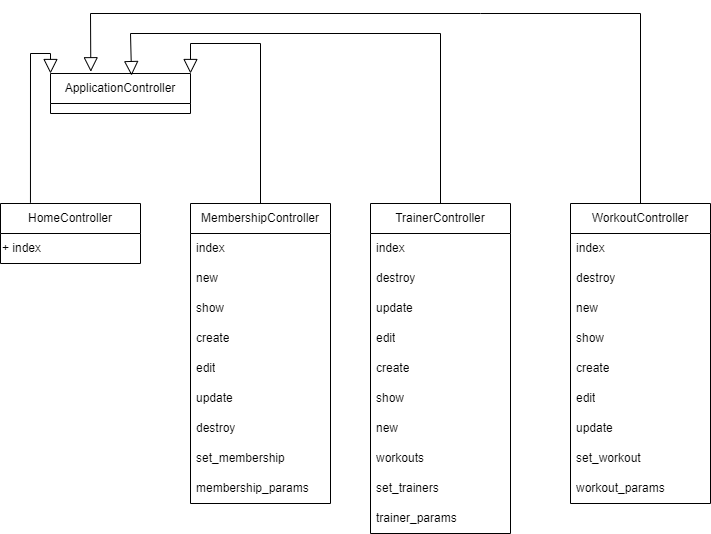

The diagram above was exported from draw.io. Its source (the exported page's mxGraphModel, read from the mxfile embedded in the PNG):
<mxGraphModel dx="1258" dy="695" grid="1" gridSize="10" guides="1" tooltips="1" connect="1" arrows="1" fold="1" page="1" pageScale="1" pageWidth="827" pageHeight="1169" math="0" shadow="0">
  <root>
    <mxCell id="0" />
    <mxCell id="1" parent="0" />
    <mxCell id="jc-Nmn-pxEQXAA5ayzrP-1" value="MembershipController" style="swimlane;fontStyle=0;childLayout=stackLayout;horizontal=1;startSize=30;horizontalStack=0;resizeParent=1;resizeParentMax=0;resizeLast=0;collapsible=1;marginBottom=0;whiteSpace=wrap;html=1;" vertex="1" parent="1">
      <mxGeometry x="230" y="230" width="140" height="300" as="geometry" />
    </mxCell>
    <mxCell id="jc-Nmn-pxEQXAA5ayzrP-2" value="&lt;div style=&quot;line-height: 19px; white-space: pre;&quot;&gt;&lt;font face=&quot;Helvetica&quot; style=&quot;color: rgb(0, 0, 0);&quot;&gt;index&lt;/font&gt;&lt;/div&gt;" style="text;strokeColor=none;fillColor=none;align=left;verticalAlign=middle;spacingLeft=4;spacingRight=4;overflow=hidden;points=[[0,0.5],[1,0.5]];portConstraint=eastwest;rotatable=0;whiteSpace=wrap;html=1;" vertex="1" parent="jc-Nmn-pxEQXAA5ayzrP-1">
      <mxGeometry y="30" width="140" height="30" as="geometry" />
    </mxCell>
    <mxCell id="jc-Nmn-pxEQXAA5ayzrP-3" value="new" style="text;strokeColor=none;fillColor=none;align=left;verticalAlign=middle;spacingLeft=4;spacingRight=4;overflow=hidden;points=[[0,0.5],[1,0.5]];portConstraint=eastwest;rotatable=0;whiteSpace=wrap;html=1;" vertex="1" parent="jc-Nmn-pxEQXAA5ayzrP-1">
      <mxGeometry y="60" width="140" height="30" as="geometry" />
    </mxCell>
    <mxCell id="jc-Nmn-pxEQXAA5ayzrP-4" value="show" style="text;strokeColor=none;fillColor=none;align=left;verticalAlign=middle;spacingLeft=4;spacingRight=4;overflow=hidden;points=[[0,0.5],[1,0.5]];portConstraint=eastwest;rotatable=0;whiteSpace=wrap;html=1;" vertex="1" parent="jc-Nmn-pxEQXAA5ayzrP-1">
      <mxGeometry y="90" width="140" height="30" as="geometry" />
    </mxCell>
    <mxCell id="jc-Nmn-pxEQXAA5ayzrP-5" value="create" style="text;strokeColor=none;fillColor=none;align=left;verticalAlign=middle;spacingLeft=4;spacingRight=4;overflow=hidden;points=[[0,0.5],[1,0.5]];portConstraint=eastwest;rotatable=0;whiteSpace=wrap;html=1;" vertex="1" parent="jc-Nmn-pxEQXAA5ayzrP-1">
      <mxGeometry y="120" width="140" height="30" as="geometry" />
    </mxCell>
    <mxCell id="jc-Nmn-pxEQXAA5ayzrP-6" value="edit" style="text;strokeColor=none;fillColor=none;align=left;verticalAlign=middle;spacingLeft=4;spacingRight=4;overflow=hidden;points=[[0,0.5],[1,0.5]];portConstraint=eastwest;rotatable=0;whiteSpace=wrap;html=1;" vertex="1" parent="jc-Nmn-pxEQXAA5ayzrP-1">
      <mxGeometry y="150" width="140" height="30" as="geometry" />
    </mxCell>
    <mxCell id="jc-Nmn-pxEQXAA5ayzrP-7" value="update" style="text;strokeColor=none;fillColor=none;align=left;verticalAlign=middle;spacingLeft=4;spacingRight=4;overflow=hidden;points=[[0,0.5],[1,0.5]];portConstraint=eastwest;rotatable=0;whiteSpace=wrap;html=1;" vertex="1" parent="jc-Nmn-pxEQXAA5ayzrP-1">
      <mxGeometry y="180" width="140" height="30" as="geometry" />
    </mxCell>
    <mxCell id="jc-Nmn-pxEQXAA5ayzrP-8" value="destroy" style="text;strokeColor=none;fillColor=none;align=left;verticalAlign=middle;spacingLeft=4;spacingRight=4;overflow=hidden;points=[[0,0.5],[1,0.5]];portConstraint=eastwest;rotatable=0;whiteSpace=wrap;html=1;" vertex="1" parent="jc-Nmn-pxEQXAA5ayzrP-1">
      <mxGeometry y="210" width="140" height="30" as="geometry" />
    </mxCell>
    <mxCell id="jc-Nmn-pxEQXAA5ayzrP-9" value="set_membership" style="text;strokeColor=none;fillColor=none;align=left;verticalAlign=middle;spacingLeft=4;spacingRight=4;overflow=hidden;points=[[0,0.5],[1,0.5]];portConstraint=eastwest;rotatable=0;whiteSpace=wrap;html=1;" vertex="1" parent="jc-Nmn-pxEQXAA5ayzrP-1">
      <mxGeometry y="240" width="140" height="30" as="geometry" />
    </mxCell>
    <mxCell id="jc-Nmn-pxEQXAA5ayzrP-10" value="membership_params" style="text;strokeColor=none;fillColor=none;align=left;verticalAlign=middle;spacingLeft=4;spacingRight=4;overflow=hidden;points=[[0,0.5],[1,0.5]];portConstraint=eastwest;rotatable=0;whiteSpace=wrap;html=1;" vertex="1" parent="jc-Nmn-pxEQXAA5ayzrP-1">
      <mxGeometry y="270" width="140" height="30" as="geometry" />
    </mxCell>
    <mxCell id="jc-Nmn-pxEQXAA5ayzrP-11" value="TrainerController" style="swimlane;fontStyle=0;childLayout=stackLayout;horizontal=1;startSize=30;horizontalStack=0;resizeParent=1;resizeParentMax=0;resizeLast=0;collapsible=1;marginBottom=0;whiteSpace=wrap;html=1;" vertex="1" parent="1">
      <mxGeometry x="410" y="230" width="140" height="330" as="geometry" />
    </mxCell>
    <mxCell id="jc-Nmn-pxEQXAA5ayzrP-12" value="&lt;div style=&quot;line-height: 19px; white-space: pre;&quot;&gt;&lt;font face=&quot;Helvetica&quot; style=&quot;color: rgb(0, 0, 0);&quot;&gt;index&lt;/font&gt;&lt;/div&gt;" style="text;strokeColor=none;fillColor=none;align=left;verticalAlign=middle;spacingLeft=4;spacingRight=4;overflow=hidden;points=[[0,0.5],[1,0.5]];portConstraint=eastwest;rotatable=0;whiteSpace=wrap;html=1;" vertex="1" parent="jc-Nmn-pxEQXAA5ayzrP-11">
      <mxGeometry y="30" width="140" height="30" as="geometry" />
    </mxCell>
    <mxCell id="jc-Nmn-pxEQXAA5ayzrP-13" value="destroy" style="text;strokeColor=none;fillColor=none;align=left;verticalAlign=middle;spacingLeft=4;spacingRight=4;overflow=hidden;points=[[0,0.5],[1,0.5]];portConstraint=eastwest;rotatable=0;whiteSpace=wrap;html=1;" vertex="1" parent="jc-Nmn-pxEQXAA5ayzrP-11">
      <mxGeometry y="60" width="140" height="30" as="geometry" />
    </mxCell>
    <mxCell id="jc-Nmn-pxEQXAA5ayzrP-14" value="update" style="text;strokeColor=none;fillColor=none;align=left;verticalAlign=middle;spacingLeft=4;spacingRight=4;overflow=hidden;points=[[0,0.5],[1,0.5]];portConstraint=eastwest;rotatable=0;whiteSpace=wrap;html=1;" vertex="1" parent="jc-Nmn-pxEQXAA5ayzrP-11">
      <mxGeometry y="90" width="140" height="30" as="geometry" />
    </mxCell>
    <mxCell id="jc-Nmn-pxEQXAA5ayzrP-15" value="edit" style="text;strokeColor=none;fillColor=none;align=left;verticalAlign=middle;spacingLeft=4;spacingRight=4;overflow=hidden;points=[[0,0.5],[1,0.5]];portConstraint=eastwest;rotatable=0;whiteSpace=wrap;html=1;" vertex="1" parent="jc-Nmn-pxEQXAA5ayzrP-11">
      <mxGeometry y="120" width="140" height="30" as="geometry" />
    </mxCell>
    <mxCell id="jc-Nmn-pxEQXAA5ayzrP-16" value="create" style="text;strokeColor=none;fillColor=none;align=left;verticalAlign=middle;spacingLeft=4;spacingRight=4;overflow=hidden;points=[[0,0.5],[1,0.5]];portConstraint=eastwest;rotatable=0;whiteSpace=wrap;html=1;" vertex="1" parent="jc-Nmn-pxEQXAA5ayzrP-11">
      <mxGeometry y="150" width="140" height="30" as="geometry" />
    </mxCell>
    <mxCell id="jc-Nmn-pxEQXAA5ayzrP-17" value="show" style="text;strokeColor=none;fillColor=none;align=left;verticalAlign=middle;spacingLeft=4;spacingRight=4;overflow=hidden;points=[[0,0.5],[1,0.5]];portConstraint=eastwest;rotatable=0;whiteSpace=wrap;html=1;" vertex="1" parent="jc-Nmn-pxEQXAA5ayzrP-11">
      <mxGeometry y="180" width="140" height="30" as="geometry" />
    </mxCell>
    <mxCell id="jc-Nmn-pxEQXAA5ayzrP-18" value="new" style="text;strokeColor=none;fillColor=none;align=left;verticalAlign=middle;spacingLeft=4;spacingRight=4;overflow=hidden;points=[[0,0.5],[1,0.5]];portConstraint=eastwest;rotatable=0;whiteSpace=wrap;html=1;" vertex="1" parent="jc-Nmn-pxEQXAA5ayzrP-11">
      <mxGeometry y="210" width="140" height="30" as="geometry" />
    </mxCell>
    <mxCell id="jc-Nmn-pxEQXAA5ayzrP-19" value="workouts" style="text;strokeColor=none;fillColor=none;align=left;verticalAlign=middle;spacingLeft=4;spacingRight=4;overflow=hidden;points=[[0,0.5],[1,0.5]];portConstraint=eastwest;rotatable=0;whiteSpace=wrap;html=1;" vertex="1" parent="jc-Nmn-pxEQXAA5ayzrP-11">
      <mxGeometry y="240" width="140" height="30" as="geometry" />
    </mxCell>
    <mxCell id="jc-Nmn-pxEQXAA5ayzrP-20" value="set_trainers" style="text;strokeColor=none;fillColor=none;align=left;verticalAlign=middle;spacingLeft=4;spacingRight=4;overflow=hidden;points=[[0,0.5],[1,0.5]];portConstraint=eastwest;rotatable=0;whiteSpace=wrap;html=1;" vertex="1" parent="jc-Nmn-pxEQXAA5ayzrP-11">
      <mxGeometry y="270" width="140" height="30" as="geometry" />
    </mxCell>
    <mxCell id="jc-Nmn-pxEQXAA5ayzrP-21" value="trainer_params" style="text;strokeColor=none;fillColor=none;align=left;verticalAlign=middle;spacingLeft=4;spacingRight=4;overflow=hidden;points=[[0,0.5],[1,0.5]];portConstraint=eastwest;rotatable=0;whiteSpace=wrap;html=1;" vertex="1" parent="jc-Nmn-pxEQXAA5ayzrP-11">
      <mxGeometry y="300" width="140" height="30" as="geometry" />
    </mxCell>
    <mxCell id="jc-Nmn-pxEQXAA5ayzrP-22" value="WorkoutController" style="swimlane;fontStyle=0;childLayout=stackLayout;horizontal=1;startSize=30;horizontalStack=0;resizeParent=1;resizeParentMax=0;resizeLast=0;collapsible=1;marginBottom=0;whiteSpace=wrap;html=1;" vertex="1" parent="1">
      <mxGeometry x="610" y="230" width="140" height="300" as="geometry" />
    </mxCell>
    <mxCell id="jc-Nmn-pxEQXAA5ayzrP-23" value="&lt;div style=&quot;line-height: 19px; white-space: pre;&quot;&gt;&lt;font face=&quot;Helvetica&quot; style=&quot;color: rgb(0, 0, 0);&quot;&gt;index&lt;/font&gt;&lt;/div&gt;" style="text;strokeColor=none;fillColor=none;align=left;verticalAlign=middle;spacingLeft=4;spacingRight=4;overflow=hidden;points=[[0,0.5],[1,0.5]];portConstraint=eastwest;rotatable=0;whiteSpace=wrap;html=1;" vertex="1" parent="jc-Nmn-pxEQXAA5ayzrP-22">
      <mxGeometry y="30" width="140" height="30" as="geometry" />
    </mxCell>
    <mxCell id="jc-Nmn-pxEQXAA5ayzrP-24" value="destroy" style="text;strokeColor=none;fillColor=none;align=left;verticalAlign=middle;spacingLeft=4;spacingRight=4;overflow=hidden;points=[[0,0.5],[1,0.5]];portConstraint=eastwest;rotatable=0;whiteSpace=wrap;html=1;" vertex="1" parent="jc-Nmn-pxEQXAA5ayzrP-22">
      <mxGeometry y="60" width="140" height="30" as="geometry" />
    </mxCell>
    <mxCell id="jc-Nmn-pxEQXAA5ayzrP-25" value="new" style="text;strokeColor=none;fillColor=none;align=left;verticalAlign=middle;spacingLeft=4;spacingRight=4;overflow=hidden;points=[[0,0.5],[1,0.5]];portConstraint=eastwest;rotatable=0;whiteSpace=wrap;html=1;" vertex="1" parent="jc-Nmn-pxEQXAA5ayzrP-22">
      <mxGeometry y="90" width="140" height="30" as="geometry" />
    </mxCell>
    <mxCell id="jc-Nmn-pxEQXAA5ayzrP-26" value="show" style="text;strokeColor=none;fillColor=none;align=left;verticalAlign=middle;spacingLeft=4;spacingRight=4;overflow=hidden;points=[[0,0.5],[1,0.5]];portConstraint=eastwest;rotatable=0;whiteSpace=wrap;html=1;" vertex="1" parent="jc-Nmn-pxEQXAA5ayzrP-22">
      <mxGeometry y="120" width="140" height="30" as="geometry" />
    </mxCell>
    <mxCell id="jc-Nmn-pxEQXAA5ayzrP-27" value="create" style="text;strokeColor=none;fillColor=none;align=left;verticalAlign=middle;spacingLeft=4;spacingRight=4;overflow=hidden;points=[[0,0.5],[1,0.5]];portConstraint=eastwest;rotatable=0;whiteSpace=wrap;html=1;" vertex="1" parent="jc-Nmn-pxEQXAA5ayzrP-22">
      <mxGeometry y="150" width="140" height="30" as="geometry" />
    </mxCell>
    <mxCell id="jc-Nmn-pxEQXAA5ayzrP-28" value="edit" style="text;strokeColor=none;fillColor=none;align=left;verticalAlign=middle;spacingLeft=4;spacingRight=4;overflow=hidden;points=[[0,0.5],[1,0.5]];portConstraint=eastwest;rotatable=0;whiteSpace=wrap;html=1;" vertex="1" parent="jc-Nmn-pxEQXAA5ayzrP-22">
      <mxGeometry y="180" width="140" height="30" as="geometry" />
    </mxCell>
    <mxCell id="jc-Nmn-pxEQXAA5ayzrP-29" value="update" style="text;strokeColor=none;fillColor=none;align=left;verticalAlign=middle;spacingLeft=4;spacingRight=4;overflow=hidden;points=[[0,0.5],[1,0.5]];portConstraint=eastwest;rotatable=0;whiteSpace=wrap;html=1;" vertex="1" parent="jc-Nmn-pxEQXAA5ayzrP-22">
      <mxGeometry y="210" width="140" height="30" as="geometry" />
    </mxCell>
    <mxCell id="jc-Nmn-pxEQXAA5ayzrP-30" value="set_workout" style="text;strokeColor=none;fillColor=none;align=left;verticalAlign=middle;spacingLeft=4;spacingRight=4;overflow=hidden;points=[[0,0.5],[1,0.5]];portConstraint=eastwest;rotatable=0;whiteSpace=wrap;html=1;" vertex="1" parent="jc-Nmn-pxEQXAA5ayzrP-22">
      <mxGeometry y="240" width="140" height="30" as="geometry" />
    </mxCell>
    <mxCell id="jc-Nmn-pxEQXAA5ayzrP-31" value="workout_params" style="text;strokeColor=none;fillColor=none;align=left;verticalAlign=middle;spacingLeft=4;spacingRight=4;overflow=hidden;points=[[0,0.5],[1,0.5]];portConstraint=eastwest;rotatable=0;whiteSpace=wrap;html=1;" vertex="1" parent="jc-Nmn-pxEQXAA5ayzrP-22">
      <mxGeometry y="270" width="140" height="30" as="geometry" />
    </mxCell>
    <mxCell id="jc-Nmn-pxEQXAA5ayzrP-32" value="ApplicationController" style="swimlane;fontStyle=0;childLayout=stackLayout;horizontal=1;startSize=30;horizontalStack=0;resizeParent=1;resizeParentMax=0;resizeLast=0;collapsible=1;marginBottom=0;whiteSpace=wrap;html=1;" vertex="1" parent="1">
      <mxGeometry x="90" y="100" width="140" height="40" as="geometry" />
    </mxCell>
    <mxCell id="jc-Nmn-pxEQXAA5ayzrP-33" value="HomeController" style="swimlane;fontStyle=0;childLayout=stackLayout;horizontal=1;startSize=30;horizontalStack=0;resizeParent=1;resizeParentMax=0;resizeLast=0;collapsible=1;marginBottom=0;whiteSpace=wrap;html=1;" vertex="1" parent="1">
      <mxGeometry x="40" y="230" width="140" height="60" as="geometry" />
    </mxCell>
    <mxCell id="jc-Nmn-pxEQXAA5ayzrP-34" value="+ index" style="text;html=1;align=left;verticalAlign=middle;resizable=0;points=[];autosize=1;strokeColor=none;fillColor=none;" vertex="1" parent="jc-Nmn-pxEQXAA5ayzrP-33">
      <mxGeometry y="30" width="140" height="30" as="geometry" />
    </mxCell>
    <mxCell id="jc-Nmn-pxEQXAA5ayzrP-35" value="" style="endArrow=block;endFill=0;endSize=12;html=1;rounded=0;exitX=0.5;exitY=0;exitDx=0;exitDy=0;entryX=1;entryY=0;entryDx=0;entryDy=0;" edge="1" parent="1" source="jc-Nmn-pxEQXAA5ayzrP-1" target="jc-Nmn-pxEQXAA5ayzrP-32">
      <mxGeometry width="160" relative="1" as="geometry">
        <mxPoint x="330" y="160" as="sourcePoint" />
        <mxPoint x="490" y="160" as="targetPoint" />
        <Array as="points">
          <mxPoint x="300" y="70" />
          <mxPoint x="230" y="70" />
        </Array>
      </mxGeometry>
    </mxCell>
    <mxCell id="jc-Nmn-pxEQXAA5ayzrP-36" value="" style="endArrow=block;endFill=0;endSize=12;html=1;rounded=0;exitX=0.5;exitY=0;exitDx=0;exitDy=0;entryX=0.579;entryY=0.052;entryDx=0;entryDy=0;entryPerimeter=0;" edge="1" parent="1" target="jc-Nmn-pxEQXAA5ayzrP-32">
      <mxGeometry width="160" relative="1" as="geometry">
        <mxPoint x="480" y="230" as="sourcePoint" />
        <mxPoint x="340" y="100" as="targetPoint" />
        <Array as="points">
          <mxPoint x="480" y="60" />
          <mxPoint x="170" y="60" />
        </Array>
      </mxGeometry>
    </mxCell>
    <mxCell id="jc-Nmn-pxEQXAA5ayzrP-37" value="" style="endArrow=block;endFill=0;endSize=12;html=1;rounded=0;exitX=0.5;exitY=0;exitDx=0;exitDy=0;entryX=0.288;entryY=-0.044;entryDx=0;entryDy=0;entryPerimeter=0;" edge="1" parent="1" target="jc-Nmn-pxEQXAA5ayzrP-32">
      <mxGeometry width="160" relative="1" as="geometry">
        <mxPoint x="680" y="230" as="sourcePoint" />
        <mxPoint x="371" y="102" as="targetPoint" />
        <Array as="points">
          <mxPoint x="680" y="40" />
          <mxPoint x="520" y="40" />
          <mxPoint x="130" y="40" />
        </Array>
      </mxGeometry>
    </mxCell>
    <mxCell id="jc-Nmn-pxEQXAA5ayzrP-38" value="" style="endArrow=block;endFill=0;endSize=12;html=1;rounded=0;exitX=0.214;exitY=-0.012;exitDx=0;exitDy=0;entryX=0;entryY=0;entryDx=0;entryDy=0;exitPerimeter=0;" edge="1" parent="1" source="jc-Nmn-pxEQXAA5ayzrP-33" target="jc-Nmn-pxEQXAA5ayzrP-32">
      <mxGeometry width="160" relative="1" as="geometry">
        <mxPoint x="500" y="250" as="sourcePoint" />
        <mxPoint x="191" y="122" as="targetPoint" />
        <Array as="points">
          <mxPoint x="70" y="80" />
          <mxPoint x="90" y="80" />
        </Array>
      </mxGeometry>
    </mxCell>
  </root>
</mxGraphModel>